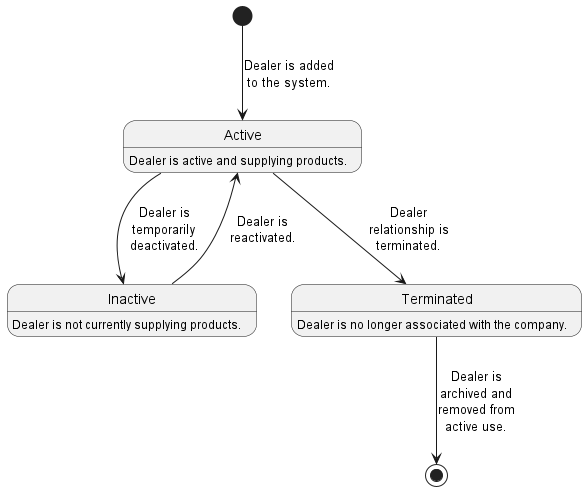

The diagram above was rendered by PlantUML. Its source (embedded in the PNG):
@startuml Dealer
skinparam maxMessageSize 100
skinparam wrapWidth 400

[*] --> Active : Dealer is added to the system.

Active : Dealer is active and supplying products.
Active --> Inactive : Dealer is temporarily deactivated.

Inactive : Dealer is not currently supplying products.
Inactive --> Active : Dealer is reactivated.

Active --> Terminated : Dealer relationship is terminated.

Terminated : Dealer is no longer associated with the company.
Terminated --> [*] : Dealer is archived and removed from active use.

@enduml